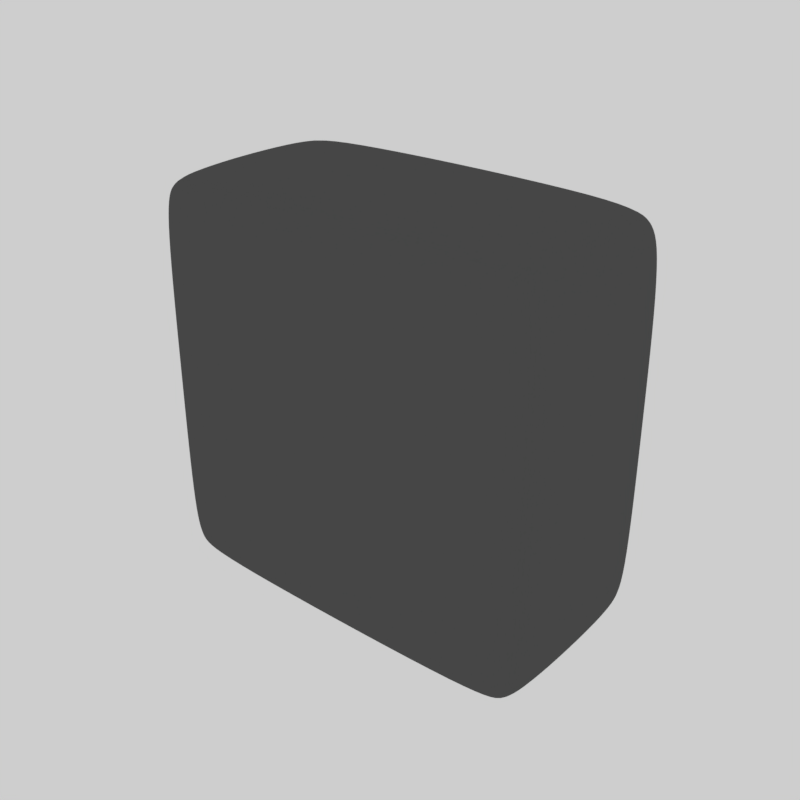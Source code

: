# Source: CubeRig-Half.blend  (saved by Blender 2.91.10; exported with 4.5.12 LTS)
import bpy
from mathutils import Matrix  # noqa: F401  (used for matrix-valued properties, if any)

bpy.ops.wm.read_factory_settings(use_empty=True)
scene = bpy.context.scene
scene.name = 'Scene'

# ---- collections
col_collection_1 = bpy.data.collections.new('Collection 1'); scene.collection.children.link(col_collection_1)

# ---- materials (node trees are filled in below, after node groups)
mat_material = bpy.data.materials.new('Material')
mat_material.alpha_threshold = 0.0
mat_material.use_transparent_shadow = False
mat_material.preview_render_type = 'FLAT'
mat_material.diffuse_color = (0.0985, 0.0985, 0.0985, 1.0)
mat_material.roughness = 1.0
mat_material.specular_intensity = 1.0
mat_material.metallic = 1.0
mat_material.line_color = (0.0, 0.0, 0.0, 1.0)

# ---- material node trees

# ---- world
world_world = bpy.data.worlds.new('World'); scene.world = world_world
world_world.color = (0.6152, 0.6152, 0.6152)
world_world.use_sun_shadow = False
world_world.sun_shadow_jitter_overblur = 0.0
world_world.cycles.sampling_method = 'MANUAL'

# ---- meshes
me_cube_001 = bpy.data.meshes.new('Cube.001')
me_cube_001.from_pydata([(1.0, 0.7617, -0.7617), (0.7617, 0.7617, -1.0), (0.7617, 1.0, -0.7617), (0.9302, 0.7617, -0.9302), (0.8993, 0.8993, -0.8993), (0.7617, 0.9302, -0.9302), (0.9302, 0.9302, -0.7617), (1.0, -0.7617, -0.7617), (0.7617, -1.0, -0.7617), (0.7617, -0.7617, -1.0), (0.9302, -0.9302, -0.7617), (0.8993, -0.8993, -0.8993), (0.7617, -0.9302, -0.9302), (0.9302, -0.7617, -0.9302), (-0.7617, -1.0, -0.7617), (-1.0, -0.7617, -0.7617), (-0.7617, -0.7617, -1.0), (-0.9302, -0.9302, -0.7617), (-0.8993, -0.8993, -0.8993), (-0.9302, -0.7617, -0.9302), (-0.7617, -0.9302, -0.9302), (-0.7617, 1.0, -0.7617), (-0.7617, 0.7617, -1.0), (-1.0, 0.7617, -0.7617), (-0.7617, 0.9302, -0.9302), (-0.8993, 0.8993, -0.8993), (-0.9302, 0.7617, -0.9302), (-0.9302, 0.9302, -0.7617), (0.7617, 1.0, 0.7617), (0.7617, 0.7617, 1.0), (1.0, 0.7617, 0.7617), (0.7617, 0.9302, 0.9302), (0.8993, 0.8993, 0.8993), (0.9302, 0.7617, 0.9302), (0.9302, 0.9302, 0.7617), (0.7617, -1.0, 0.7617), (1.0, -0.7617, 0.7617), (0.7617, -0.7617, 1.0), (0.9302, -0.9302, 0.7617), (0.8993, -0.8993, 0.8993), (0.9302, -0.7617, 0.9302), (0.7617, -0.9302, 0.9302), (-1.0, -0.7617, 0.7617), (-0.7617, -1.0, 0.7617), (-0.7617, -0.7617, 1.0), (-0.9302, -0.9302, 0.7617), (-0.8993, -0.8993, 0.8993), (-0.7617, -0.9302, 0.9302), (-0.9302, -0.7617, 0.9302), (-1.0, 0.7617, 0.7617), (-0.7617, 0.7617, 1.0), (-0.7617, 1.0, 0.7617), (-0.9302, 0.7617, 0.9302), (-0.8993, 0.8993, 0.8993), (-0.7617, 0.9302, 0.9302), (-0.9302, 0.9302, 0.7617), (0.7617, 1.0, 0.0), (0.9302, 0.9302, 0.0), (1.0, 0.7617, 0.0), (1.0, -0.7617, 0.0), (0.9302, -0.9302, 0.0), (0.7617, -1.0, 0.0), (-0.7617, -1.0, 0.0), (-0.9302, -0.9302, 0.0), (-1.0, -0.7617, 0.0), (-1.0, 0.7617, 0.0), (-0.9302, 0.9302, 0.0), (-0.7617, 1.0, 0.0)], [], [(56, 2, 21, 67), (61, 35, 43, 62), (64, 42, 49, 65), (29, 50, 44, 37), (58, 30, 36, 59), (0, 3, 4, 6), (1, 5, 4, 3), (2, 6, 4, 5), (7, 10, 11, 13), (8, 12, 11, 10), (9, 13, 11, 12), (14, 17, 18, 20), (15, 19, 18, 17), (16, 20, 18, 19), (21, 24, 25, 27), (22, 26, 25, 24), (23, 27, 25, 26), (28, 31, 32, 34), (29, 33, 32, 31), (30, 34, 32, 33), (35, 38, 39, 41), (36, 40, 39, 38), (37, 41, 39, 40), (42, 45, 46, 48), (43, 47, 46, 45), (44, 48, 46, 47), (49, 52, 53, 55), (50, 54, 53, 52), (51, 55, 53, 54), (0, 7, 13, 3), (3, 13, 9, 1), (1, 22, 24, 5), (5, 24, 21, 2), (56, 28, 34, 57), (57, 34, 30, 58), (8, 14, 20, 12), (12, 20, 16, 9), (59, 36, 38, 60), (60, 38, 35, 61), (15, 23, 26, 19), (19, 26, 22, 16), (62, 43, 45, 63), (63, 45, 42, 64), (65, 49, 55, 66), (66, 55, 51, 67), (29, 37, 40, 33), (33, 40, 36, 30), (28, 51, 54, 31), (31, 54, 50, 29), (37, 44, 47, 41), (41, 47, 43, 35), (44, 50, 52, 48), (48, 52, 49, 42), (1, 9, 16, 22), (27, 66, 67, 21), (23, 65, 66, 27), (17, 63, 64, 15), (14, 62, 63, 17), (10, 60, 61, 8), (7, 59, 60, 10), (6, 57, 58, 0), (2, 56, 57, 6), (0, 58, 59, 7), (15, 64, 65, 23), (8, 61, 62, 14), (28, 56, 67, 51)])
me_cube_001.polygons.foreach_set('use_smooth', [True] * 66)
_uv = me_cube_001.uv_layers.new(name='UVMap')
_uv.uv.foreach_set('vector', [0.9412, 0.8071, 0.9431, 0.9372, 0.6897, 0.9406, 0.6883, 0.8178, 0.07689, 0.8097, 0.08484, 0.6804, 0.3365, 0.6967, 0.3291, 0.8183, 0.3883, 0.8203, 0.3934, 0.7017, 0.6247, 0.701, 0.6289, 0.82, 0.6304, 0.3971, 0.6268, 0.6441, 0.3908, 0.645, 0.3899, 0.3977, 0.6379, 0.2127, 0.6308, 0.3387, 0.3891, 0.3391, 0.3829, 0.2121, 0.6376, 0.08473, 0.639, 0.0537, 0.6639, 0.05827, 0.6684, 0.08322, 0.3114, 0.5877, 0.3388, 0.5888, 0.3348, 0.6109, 0.3128, 0.6149, 0.9431, 0.9372, 0.9743, 0.9381, 0.9701, 0.9632, 0.945, 0.9681, 0.3845, 0.08431, 0.3537, 0.08269, 0.3584, 0.05803, 0.3832, 0.0537, 0.07566, 0.9394, 0.07404, 0.9705, 0.04891, 0.9658, 0.04449, 0.9406, 0.08733, 0.5875, 0.08616, 0.6149, 0.0642, 0.6109, 0.06017, 0.5889, 0.3271, 0.9407, 0.3559, 0.9399, 0.3556, 0.9647, 0.3304, 0.9712, 0.3848, 0.9413, 0.3809, 0.9721, 0.3556, 0.9647, 0.3559, 0.9399, 0.08577, 0.3635, 0.05839, 0.3624, 0.06238, 0.3403, 0.0844, 0.3363, 0.6897, 0.9406, 0.6864, 0.9719, 0.6608, 0.9651, 0.6605, 0.9401, 0.3098, 0.3637, 0.311, 0.3363, 0.333, 0.3403, 0.337, 0.3623, 0.6317, 0.9417, 0.6605, 0.9401, 0.6608, 0.9651, 0.6355, 0.9721, 0.9325, 0.6771, 0.9317, 0.6458, 0.9572, 0.6486, 0.9636, 0.6735, 0.6304, 0.3971, 0.6294, 0.3682, 0.6542, 0.3685, 0.6608, 0.3938, 0.6308, 0.3387, 0.6617, 0.3433, 0.6542, 0.3685, 0.6294, 0.3682, 0.08484, 0.6804, 0.05389, 0.6771, 0.06002, 0.6524, 0.08527, 0.6495, 0.3891, 0.3391, 0.3907, 0.3683, 0.3657, 0.3687, 0.3584, 0.3435, 0.3899, 0.3977, 0.3589, 0.3942, 0.3657, 0.3687, 0.3907, 0.3683, 0.3934, 0.7017, 0.3653, 0.7, 0.3678, 0.6748, 0.3928, 0.6735, 0.3365, 0.6967, 0.3424, 0.6657, 0.3678, 0.6748, 0.3653, 0.7, 0.3908, 0.645, 0.3928, 0.6735, 0.3678, 0.6748, 0.3603, 0.6493, 0.6247, 0.701, 0.6251, 0.673, 0.6502, 0.6742, 0.6527, 0.6991, 0.6268, 0.6441, 0.6579, 0.6485, 0.6502, 0.6742, 0.6251, 0.673, 0.6812, 0.6957, 0.6527, 0.6991, 0.6502, 0.6742, 0.6752, 0.6654, 0.6376, 0.08473, 0.3845, 0.08431, 0.3832, 0.0537, 0.639, 0.0537, 0.3128, 0.6149, 0.08616, 0.6149, 0.08733, 0.5875, 0.3114, 0.5877, 0.3114, 0.5877, 0.3098, 0.3637, 0.337, 0.3623, 0.3388, 0.5888, 0.945, 0.9681, 0.6864, 0.9719, 0.6897, 0.9406, 0.9431, 0.9372, 0.9412, 0.8071, 0.9325, 0.6771, 0.9636, 0.6735, 0.973, 0.8058, 0.6691, 0.2135, 0.6617, 0.3433, 0.6308, 0.3387, 0.6379, 0.2127, 0.07566, 0.9394, 0.3271, 0.9407, 0.3304, 0.9712, 0.07404, 0.9705, 0.06017, 0.5889, 0.05839, 0.3624, 0.08577, 0.3635, 0.08733, 0.5875, 0.3829, 0.2121, 0.3891, 0.3391, 0.3584, 0.3435, 0.3517, 0.2127, 0.04525, 0.8086, 0.05389, 0.6771, 0.08484, 0.6804, 0.07689, 0.8097, 0.3848, 0.9413, 0.6317, 0.9417, 0.6355, 0.9721, 0.3809, 0.9721, 0.0844, 0.3363, 0.311, 0.3363, 0.3098, 0.3637, 0.08577, 0.3635, 0.3291, 0.8183, 0.3365, 0.6967, 0.3653, 0.7, 0.3588, 0.8194, 0.3588, 0.8194, 0.3653, 0.7, 0.3934, 0.7017, 0.3883, 0.8203, 0.6289, 0.82, 0.6247, 0.701, 0.6527, 0.6991, 0.6585, 0.8189, 0.6585, 0.8189, 0.6527, 0.6991, 0.6812, 0.6957, 0.6883, 0.8178, 0.6304, 0.3971, 0.3899, 0.3977, 0.3907, 0.3683, 0.6294, 0.3682, 0.6294, 0.3682, 0.3907, 0.3683, 0.3891, 0.3391, 0.6308, 0.3387, 0.9325, 0.6771, 0.6812, 0.6957, 0.6752, 0.6654, 0.9317, 0.6458, 0.6608, 0.3938, 0.6579, 0.6485, 0.6268, 0.6441, 0.6304, 0.3971, 0.3899, 0.3977, 0.3908, 0.645, 0.3603, 0.6493, 0.3589, 0.3942, 0.08527, 0.6495, 0.3424, 0.6657, 0.3365, 0.6967, 0.08484, 0.6804, 0.3908, 0.645, 0.6268, 0.6441, 0.6251, 0.673, 0.3928, 0.6735, 0.3928, 0.6735, 0.6251, 0.673, 0.6247, 0.701, 0.3934, 0.7017, 0.3114, 0.5877, 0.08733, 0.5875, 0.08577, 0.3635, 0.3098, 0.3637, 0.6605, 0.9401, 0.6585, 0.8189, 0.6883, 0.8178, 0.6897, 0.9406, 0.6317, 0.9417, 0.6289, 0.82, 0.6585, 0.8189, 0.6605, 0.9401, 0.3559, 0.9399, 0.3588, 0.8194, 0.3883, 0.8203, 0.3848, 0.9413, 0.3271, 0.9407, 0.3291, 0.8183, 0.3588, 0.8194, 0.3559, 0.9399, 0.04449, 0.9406, 0.04525, 0.8086, 0.07689, 0.8097, 0.07566, 0.9394, 0.3845, 0.08431, 0.3829, 0.2121, 0.3517, 0.2127, 0.3537, 0.08269, 0.6684, 0.08322, 0.6691, 0.2135, 0.6379, 0.2127, 0.6376, 0.08473, 0.9431, 0.9372, 0.9412, 0.8071, 0.973, 0.8058, 0.9743, 0.9381, 0.6376, 0.08473, 0.6379, 0.2127, 0.3829, 0.2121, 0.3845, 0.08431, 0.3848, 0.9413, 0.3883, 0.8203, 0.6289, 0.82, 0.6317, 0.9417, 0.07566, 0.9394, 0.07689, 0.8097, 0.3291, 0.8183, 0.3271, 0.9407, 0.9325, 0.6771, 0.9412, 0.8071, 0.6883, 0.8178, 0.6812, 0.6957])
me_cube_001.materials.append(mat_material)
me_cube_001.use_remesh_preserve_volume = False
me_cube_001.use_remesh_preserve_attributes = False
me_cube_001.use_mirror_vertex_groups = False
me_cube_001.update()

# ---- objects
ob_cube_001 = bpy.data.objects.new('Cube.001', me_cube_001)

# ---- transforms, parenting, visibility, modifiers, constraints
ob_cube_001.parent = None
ob_cube_001.matrix_parent_inverse = Matrix(((1.0, 0.0, 0.0, 0.0), (0.0, 1.0, 0.0, 0.0), (0.0, 0.0, 1.0, -1.0), (0.0, 0.0, 0.0, 1.0)))
ob_cube_001.location = (0.0, 0.0, 1.0)
ob_cube_001.rotation_euler = (0.0, -0.0, 1.571)
ob_cube_001.scale = (0.5, 1.0, 1.0)
ob_cube_001.lock_rotations_4d = False
ob_cube_001.empty_display_type = 'ARROWS'
ob_cube_001.lineart.crease_threshold = 0.0
_vg = ob_cube_001.vertex_groups.new(name='Middle')
_vg.add([56, 57, 58, 59, 60, 61, 62, 63, 64, 65, 66, 67], 1.0, 'REPLACE')
_vg = ob_cube_001.vertex_groups.new(name='Lower')
_vg.add([0, 1, 2, 3, 4, 5, 6, 7, 8, 9, 10, 11, 12, 13, 14, 15, 16, 17, 18, 19, 20, 21, 22, 23, 24, 25, 26, 27], 1.0, 'REPLACE')
_vg = ob_cube_001.vertex_groups.new(name='Upper')
_vg.add([28, 29, 30, 31, 32, 33, 34, 35, 36, 37, 38, 39, 40, 41, 42, 43, 44, 45, 46, 47, 48, 49, 50, 51, 52, 53, 54, 55], 1.0, 'REPLACE')
_m = ob_cube_001.modifiers.new('Armature', 'ARMATURE')
_m = ob_cube_001.modifiers.new('Subsurf', 'SUBSURF')
_m.uv_smooth = 'PRESERVE_CORNERS'
_m.levels = 3
_m.render_levels = 3
_m.show_only_control_edges = False

# ---- collection membership
col_collection_1.objects.link(ob_cube_001)

# ---- scene / render settings (as saved in the file)
scene.frame_start = 1; scene.frame_end = 50; scene.frame_set(1)
scene.render.engine = 'BLENDER_EEVEE_NEXT'
scene.render.image_settings.file_format = 'FFMPEG'
scene.render.image_settings.color_mode = 'RGB'
scene.render.resolution_x = 1200
scene.render.resolution_y = 1200
scene.render.resolution_percentage = 50
scene.render.dither_intensity = 0.0
scene.cycles.use_denoising = False
scene.cycles.samples = 128
scene.cycles.sampling_pattern = 'TABULATED_SOBOL'
scene.cycles.light_sampling_threshold = 0.0
scene.cycles.use_adaptive_sampling = False
scene.cycles.use_light_tree = False
scene.cycles.blur_glossy = 0.0
scene.cycles.sample_clamp_indirect = 0.0
scene.view_settings.view_transform = 'Standard'
bpy.context.view_layer.update()

# ---- added for rendering (the .blend has no active camera): camera
cam_auto = bpy.data.cameras.new('AutoCamera')
cam_auto.lens = 50.0
cam_auto.sensor_width = 36.0
cam_auto.clip_end = 1000.0
ob_auto_camera = bpy.data.objects.new('AutoCamera', cam_auto)
scene.collection.objects.link(ob_auto_camera)
ob_auto_camera.location = (2.77567, -3.33081, 3.22054)
ob_auto_camera.rotation_euler = (1.09748, -7.21219e-08, 0.694738)
scene.camera = ob_auto_camera
bpy.context.view_layer.update()
